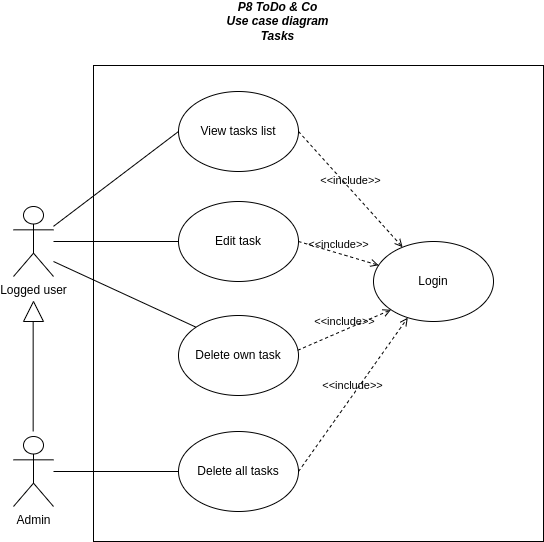

The diagram above was exported from draw.io. Its source (the exported page's mxGraphModel, read from the mxfile embedded in the PNG):
<mxGraphModel dx="1434" dy="806" grid="1" gridSize="10" guides="1" tooltips="1" connect="1" arrows="1" fold="1" page="1" pageScale="1" pageWidth="1169" pageHeight="827" math="0" shadow="0">
  <root>
    <mxCell id="0" />
    <mxCell id="1" parent="0" />
    <mxCell id="oDN8Zq0i9QGgP9AarVan-1" value="" style="rounded=0;whiteSpace=wrap;html=1;" parent="1" vertex="1">
      <mxGeometry x="400" y="84" width="450" height="476" as="geometry" />
    </mxCell>
    <mxCell id="oDN8Zq0i9QGgP9AarVan-2" value="&lt;div&gt;P8 ToDo &amp;amp; Co&lt;/div&gt;&lt;div&gt;Use case diagram&lt;br&gt;&lt;/div&gt;&lt;div&gt;Tasks&lt;/div&gt;" style="text;html=1;strokeColor=none;fillColor=none;align=center;verticalAlign=middle;whiteSpace=wrap;rounded=0;fontStyle=3" parent="1" vertex="1">
      <mxGeometry x="497" y="20" width="175" height="40" as="geometry" />
    </mxCell>
    <mxCell id="QaXhDY_437yNrBhtIcKP-1" value="&lt;div&gt;Login&lt;br&gt;&lt;/div&gt;" style="ellipse;whiteSpace=wrap;html=1;" parent="1" vertex="1">
      <mxGeometry x="680" y="260" width="120" height="80" as="geometry" />
    </mxCell>
    <mxCell id="2xXiiBy9o5bxsDvbXLU4-2" value="&lt;div&gt;View tasks list&lt;br&gt;&lt;/div&gt;" style="ellipse;whiteSpace=wrap;html=1;" parent="1" vertex="1">
      <mxGeometry x="485" y="110" width="120" height="80" as="geometry" />
    </mxCell>
    <mxCell id="2xXiiBy9o5bxsDvbXLU4-3" value="&lt;div&gt;Edit task&lt;br&gt;&lt;/div&gt;" style="ellipse;whiteSpace=wrap;html=1;" parent="1" vertex="1">
      <mxGeometry x="485" y="220" width="120" height="80" as="geometry" />
    </mxCell>
    <mxCell id="ESFLDBJPcjVvW8Cxx57o-1" value="Logged user" style="shape=umlActor;verticalLabelPosition=bottom;verticalAlign=top;html=1;outlineConnect=0;" parent="1" vertex="1">
      <mxGeometry x="320" y="225" width="40" height="70" as="geometry" />
    </mxCell>
    <mxCell id="ESFLDBJPcjVvW8Cxx57o-2" value="" style="endArrow=none;html=1;entryX=0;entryY=0.5;entryDx=0;entryDy=0;" parent="1" source="ESFLDBJPcjVvW8Cxx57o-1" target="2xXiiBy9o5bxsDvbXLU4-2" edge="1">
      <mxGeometry width="50" height="50" relative="1" as="geometry">
        <mxPoint x="360" y="401" as="sourcePoint" />
        <mxPoint x="380" y="240" as="targetPoint" />
      </mxGeometry>
    </mxCell>
    <mxCell id="ESFLDBJPcjVvW8Cxx57o-4" value="&amp;lt;&amp;lt;include&amp;gt;&amp;gt;" style="html=1;verticalAlign=bottom;labelBackgroundColor=none;endArrow=open;endFill=0;dashed=1;exitX=1;exitY=0.5;exitDx=0;exitDy=0;" parent="1" source="2xXiiBy9o5bxsDvbXLU4-2" target="QaXhDY_437yNrBhtIcKP-1" edge="1">
      <mxGeometry width="160" relative="1" as="geometry">
        <mxPoint x="1060" y="370" as="sourcePoint" />
        <mxPoint x="1040" y="540" as="targetPoint" />
      </mxGeometry>
    </mxCell>
    <mxCell id="ESFLDBJPcjVvW8Cxx57o-6" value="Admin" style="shape=umlActor;verticalLabelPosition=bottom;verticalAlign=top;html=1;outlineConnect=0;" parent="1" vertex="1">
      <mxGeometry x="320" y="455" width="40" height="70" as="geometry" />
    </mxCell>
    <mxCell id="ESFLDBJPcjVvW8Cxx57o-7" value="" style="endArrow=none;html=1;" parent="1" edge="1">
      <mxGeometry width="50" height="50" relative="1" as="geometry">
        <mxPoint x="339.65999999999997" y="450" as="sourcePoint" />
        <mxPoint x="339.65999999999997" y="340" as="targetPoint" />
      </mxGeometry>
    </mxCell>
    <mxCell id="ESFLDBJPcjVvW8Cxx57o-8" value="" style="triangle;whiteSpace=wrap;html=1;rotation=-90;" parent="1" vertex="1">
      <mxGeometry x="330" y="320" width="20" height="20" as="geometry" />
    </mxCell>
    <mxCell id="ESFLDBJPcjVvW8Cxx57o-13" value="&lt;div&gt;Delete all tasks&lt;br&gt;&lt;/div&gt;" style="ellipse;whiteSpace=wrap;html=1;" parent="1" vertex="1">
      <mxGeometry x="485" y="450" width="120" height="80" as="geometry" />
    </mxCell>
    <mxCell id="ESFLDBJPcjVvW8Cxx57o-16" value="" style="endArrow=none;html=1;entryX=0;entryY=0.5;entryDx=0;entryDy=0;" parent="1" source="ESFLDBJPcjVvW8Cxx57o-1" target="2xXiiBy9o5bxsDvbXLU4-3" edge="1">
      <mxGeometry width="50" height="50" relative="1" as="geometry">
        <mxPoint x="370" y="293" as="sourcePoint" />
        <mxPoint x="495" y="250" as="targetPoint" />
      </mxGeometry>
    </mxCell>
    <mxCell id="ESFLDBJPcjVvW8Cxx57o-17" value="" style="endArrow=none;html=1;entryX=0;entryY=0.5;entryDx=0;entryDy=0;" parent="1" source="ESFLDBJPcjVvW8Cxx57o-6" target="ESFLDBJPcjVvW8Cxx57o-13" edge="1">
      <mxGeometry width="50" height="50" relative="1" as="geometry">
        <mxPoint x="380" y="303" as="sourcePoint" />
        <mxPoint x="505" y="260" as="targetPoint" />
      </mxGeometry>
    </mxCell>
    <mxCell id="ESFLDBJPcjVvW8Cxx57o-20" value="&amp;lt;&amp;lt;include&amp;gt;&amp;gt;" style="html=1;verticalAlign=bottom;labelBackgroundColor=none;endArrow=open;endFill=0;dashed=1;exitX=1;exitY=0.5;exitDx=0;exitDy=0;" parent="1" source="2xXiiBy9o5bxsDvbXLU4-3" target="QaXhDY_437yNrBhtIcKP-1" edge="1">
      <mxGeometry width="160" relative="1" as="geometry">
        <mxPoint x="1050" y="325" as="sourcePoint" />
        <mxPoint x="920" y="255" as="targetPoint" />
      </mxGeometry>
    </mxCell>
    <mxCell id="ESFLDBJPcjVvW8Cxx57o-21" value="&amp;lt;&amp;lt;include&amp;gt;&amp;gt;" style="html=1;verticalAlign=bottom;labelBackgroundColor=none;endArrow=open;endFill=0;dashed=1;exitX=1;exitY=0.5;exitDx=0;exitDy=0;" parent="1" source="ESFLDBJPcjVvW8Cxx57o-13" target="QaXhDY_437yNrBhtIcKP-1" edge="1">
      <mxGeometry width="160" relative="1" as="geometry">
        <mxPoint x="1050" y="449" as="sourcePoint" />
        <mxPoint x="920" y="379" as="targetPoint" />
      </mxGeometry>
    </mxCell>
    <mxCell id="ESFLDBJPcjVvW8Cxx57o-23" value="&lt;div&gt;Delete own task&lt;br&gt;&lt;/div&gt;" style="ellipse;whiteSpace=wrap;html=1;" parent="1" vertex="1">
      <mxGeometry x="485" y="334" width="120" height="80" as="geometry" />
    </mxCell>
    <mxCell id="ESFLDBJPcjVvW8Cxx57o-26" value="&amp;lt;&amp;lt;include&amp;gt;&amp;gt;" style="html=1;verticalAlign=bottom;labelBackgroundColor=none;endArrow=open;endFill=0;dashed=1;exitX=0.993;exitY=0.435;exitDx=0;exitDy=0;entryX=0;entryY=1;entryDx=0;entryDy=0;exitPerimeter=0;" parent="1" source="ESFLDBJPcjVvW8Cxx57o-23" target="QaXhDY_437yNrBhtIcKP-1" edge="1">
      <mxGeometry width="160" relative="1" as="geometry">
        <mxPoint x="615" y="270" as="sourcePoint" />
        <mxPoint x="695" y="294" as="targetPoint" />
      </mxGeometry>
    </mxCell>
    <mxCell id="XO0DLHw8tE6trzD71y6E-1" value="" style="endArrow=none;html=1;entryX=0;entryY=0;entryDx=0;entryDy=0;" edge="1" parent="1" target="ESFLDBJPcjVvW8Cxx57o-23">
      <mxGeometry width="50" height="50" relative="1" as="geometry">
        <mxPoint x="360" y="280" as="sourcePoint" />
        <mxPoint x="380" y="290" as="targetPoint" />
      </mxGeometry>
    </mxCell>
  </root>
</mxGraphModel>